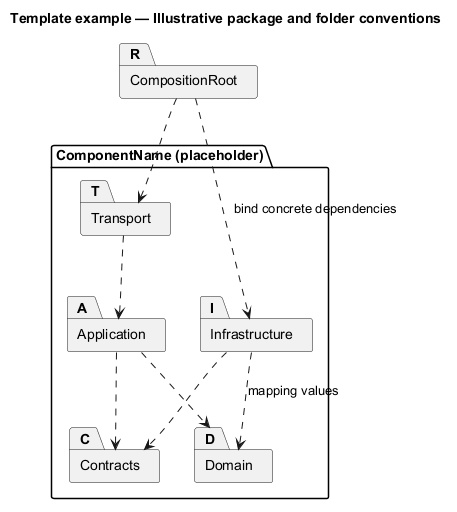

The diagram above was rendered by PlantUML. Its source (embedded in the PNG):
@startuml
' OWNER-MVP-2026-11-04 review: Reference / reusable template. Illustrative contract/model/pattern, not a product release commitment.
allowmixing
title Template example — Illustrative package and folder conventions
skinparam backgroundColor white
skinparam shadowing false
skinparam defaultFontName Arial
skinparam classAttributeIconSize 0

package "ComponentName (placeholder)" {
 package "Contracts" as C
 package "Application" as A
 package "Domain" as D
 package "Infrastructure" as I
 package "Transport" as T
 T ..> A
 A ..> C
 A ..> D
 I ..> C
 I ..> D : mapping values
}
package "CompositionRoot" as R
R ..> I : bind concrete dependencies
R ..> T

@enduml